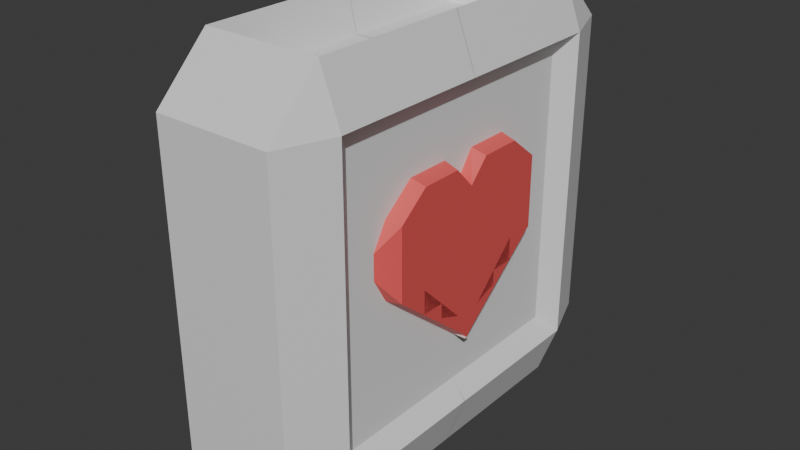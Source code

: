 # Source: heal.blend  (saved by Blender 4.4.30; exported with 4.5.12 LTS)
import bpy
from mathutils import Matrix  # noqa: F401  (used for matrix-valued properties, if any)

bpy.ops.wm.read_factory_settings(use_empty=True)
scene = bpy.context.scene
scene.name = 'Scene'

# ---- collections
col_collection = bpy.data.collections.new('Collection'); scene.collection.children.link(col_collection)

# ---- materials (node trees are filled in below, after node groups)
mat_material = bpy.data.materials.new('Material')
mat_material.alpha_threshold = 0.0
mat_material.roughness = 0.5
mat_material.line_color = (0.0, 0.0, 0.0, 1.0)
mat_material_001 = bpy.data.materials.new('Material.001')

# ---- material node trees
mat_material.use_nodes = True; mat_material.node_tree.nodes.clear()
_N = mat_material.node_tree.nodes; _L = mat_material.node_tree.links
n0 = _N.new('ShaderNodeOutputMaterial'); n0.name = 'Material Output'; n0.location = (300, 300)
n1 = _N.new('ShaderNodeBsdfPrincipled'); n1.name = 'Principled BSDF'; n1.location = (10, 300)
n1.inputs[3].default_value = 1.45
_L.new(n1.outputs[0], n0.inputs[0])
n0.is_active_output = True
mat_material_001.use_nodes = True; mat_material_001.node_tree.nodes.clear()
_N = mat_material_001.node_tree.nodes; _L = mat_material_001.node_tree.links
n0 = _N.new('ShaderNodeBsdfPrincipled'); n0.name = 'Principled BSDF'; n0.location = (10, 300)
n0.inputs[0].default_value = (0.8001, 0.1003, 0.09704, 1.0)
n1 = _N.new('ShaderNodeOutputMaterial'); n1.name = 'Material Output'; n1.location = (300, 300)
_L.new(n0.outputs[0], n1.inputs[0])
n1.is_active_output = True

# ---- world
world_world = bpy.data.worlds.new('World'); scene.world = world_world
world_world.use_nodes = True; world_world.node_tree.nodes.clear()
_N = world_world.node_tree.nodes; _L = world_world.node_tree.links
n0 = _N.new('ShaderNodeOutputWorld'); n0.name = 'World Output'; n0.location = (300, 300)
n1 = _N.new('ShaderNodeBackground'); n1.name = 'Background'; n1.location = (10, 300)
n1.inputs[0].default_value = (0.05088, 0.05088, 0.05088, 1.0)
_L.new(n1.outputs[0], n0.inputs[0])
n0.is_active_output = True
world_world.color = (0.05088, 0.05088, 0.05088)
world_world.sun_shadow_jitter_overblur = 0.0

# ---- meshes
me_cube = bpy.data.meshes.new('Cube')
me_cube.from_pydata([(-0.3503, 0.1607, 0.3503), (-0.3503, 0.1607, -0.3503), (-0.4005, 0.1986, 0.4005), (-0.5368, 0.1482, 0.4005), (-0.4005, 0.1482, 0.5368), (-0.5368, 0.1482, -0.4005), (-0.4005, 0.1986, -0.4005), (-0.4005, 0.1482, -0.5368), (-0.5368, -0.1482, 0.4005), (-0.4005, -0.1986, 0.4005), (-0.4005, -0.1482, 0.5368), (-0.4005, -0.1482, -0.5368), (-0.4005, -0.1986, -0.4005), (-0.5368, -0.1482, -0.4005), (-0.3317, -0.1227, 0.4275), (-0.3317, 0.1227, 0.4275), (-0.2866, 0.1607, -0.3503), (-0.2229, 0.1607, -0.3503), (-0.1592, 0.1607, -0.3503), (-0.09553, 0.1607, -0.3503), (-0.03184, 0.1607, -0.3503), (-0.03184, 0.1607, 0.3503), (-0.09553, 0.1607, 0.3503), (-0.1592, 0.1607, 0.3503), (-0.2229, 0.1607, 0.3503), (-0.2866, 0.1607, 0.3503), (-0.3503, 0.1607, 0.2866), (-0.3503, 0.1607, 0.2229), (-0.3503, 0.1607, 0.1592), (-0.3503, 0.1607, 0.09553), (-0.3503, 0.1607, 0.03184), (-0.3503, 0.1607, -0.03184), (-0.3503, 0.1607, -0.09553), (-0.3503, 0.1607, -0.1592), (-0.3503, 0.1607, -0.2229), (-0.3503, 0.1607, -0.2866), (-0.2866, 0.1607, -0.2866), (-0.2229, 0.1607, -0.2866), (-0.1592, 0.1607, -0.2866), (-0.09553, 0.1607, -0.2866), (-0.03184, 0.1607, -0.2866), (-0.2866, 0.1607, -0.2229), (-0.2229, 0.1607, -0.2229), (-0.1592, 0.1607, -0.2229), (-0.09553, 0.1607, -0.2229), (-0.007248, 0.1607, -0.2229), (0.007248, 0.1607, -0.2229), (-0.2866, 0.1607, -0.1592), (-0.2229, 0.1607, -0.1592), (-0.1592, 0.1607, -0.1592), (-0.09553, 0.1607, -0.1352), (-0.03184, 0.1607, -0.1592), (-0.2866, 0.1607, -0.09553), (-0.2229, 0.1607, -0.09553), (-0.1592, 0.1607, -0.09553), (-0.09553, 0.1607, -0.09553), (-0.2866, 0.1607, -0.03184), (-0.2387, 0.1607, -0.03184), (-0.1592, 0.1607, -0.03184), (-0.2756, 0.1607, 0.03184), (-0.2387, 0.1607, 0.03184), (-0.2756, 0.1607, 0.09553), (-0.2387, 0.1607, 0.09553), (1.14e-08, 0.1796, 0.1592), (1.14e-08, 0.1985, 0.1592), (-0.2866, 0.1607, 0.1592), (-0.2387, 0.1607, 0.1592), (-0.1592, 0.1607, 0.1592), (-0.03184, 0.1796, 0.1592), (-0.03184, 0.1607, 0.1592), (1.14e-08, 0.1607, 0.1592), (-0.2866, 0.1607, 0.2229), (-0.2229, 0.1607, 0.2229), (-0.1592, 0.1607, 0.2229), (-0.09553, 0.1607, 0.2229), (-0.04643, 0.1607, 0.2229), (-0.2866, 0.1607, 0.2866), (-0.2229, 0.1607, 0.2866), (-0.1592, 0.1607, 0.2866), (-0.09553, 0.1607, 0.2866), (-0.03184, 0.1607, 0.2866), (-0.0131, 0.1985, -0.2086), (0.007248, 0.1985, -0.2229), (-0.09649, 0.1985, -0.1257), (-0.03634, 0.1985, -0.1484), (-0.1567, 0.1985, -0.08828), (-0.09649, 0.1985, -0.08828), (-0.03634, 0.1985, -0.08828), (-0.2318, 0.1985, -0.02812), (-0.1567, 0.1985, -0.02812), (-0.09649, 0.1985, -0.02812), (-0.03634, 0.1985, -0.02812), (-0.2318, 0.1985, 0.03204), (-0.1567, 0.1985, 0.03204), (-0.09649, 0.1985, 0.03204), (-0.03634, 0.1985, 0.03204), (-0.2318, 0.1985, 0.09219), (-0.1567, 0.1985, 0.09219), (-0.09649, 0.1985, 0.09219), (-0.03634, 0.1985, 0.09219), (-0.2318, 0.1985, 0.1524), (-0.1567, 0.1985, 0.1524), (-0.09649, 0.1985, 0.1524), (-0.03634, 0.1985, 0.1524), (-0.1567, 0.1985, 0.2125), (-0.09649, 0.1985, 0.2125), (-0.05012, 0.1985, 0.2125), (0.001025, 0.1482, -0.5368), (0.001025, 0.1986, -0.4005), (0.001025, -0.1482, 0.5368), (0.001025, -0.1986, 0.4005), (0.001025, -0.1482, -0.5368), (0.001025, -0.1986, -0.4005), (0.001025, 0.1482, 0.5368), (0.001025, 0.1986, 0.4005), (0.0008487, -0.1227, 0.4275), (0.0008487, 0.1227, 0.4275), (-1.14e-08, 0.1607, 0.3503), (1.14e-08, 0.1607, 0.2866), (-0.03184, 0.1607, 0.3184), (0.0, 0.1607, 0.3184), (1.14e-08, 0.1607, -0.3503), (1.14e-08, 0.1607, -0.2866), (-0.03184, 0.1607, -0.3184), (1.14e-08, 0.1607, -0.3184), (1.14e-08, 0.1607, -0.2229), (1.14e-08, 0.1985, -0.2229), (1.14e-08, 0.1985, -0.1592), (1.14e-08, 0.1985, -0.09553), (1.14e-08, 0.1985, -0.03184), (1.14e-08, 0.1985, 0.03184), (1.14e-08, 0.1985, 0.09553), (1.14e-08, 0.1607, 0.2229), (-0.2627, 0.1607, 0.03184), (-0.2627, 0.1607, 0.09553), (-0.2756, 0.1607, 0.06369), (-0.2387, 0.1607, 0.06369), (-0.2627, 0.1607, 0.06369)], [], [(13, 8, 3, 5), (112, 110, 9, 12), (113, 4, 15, 116), (2, 3, 4), (5, 6, 7), (8, 9, 10), (11, 12, 13), (7, 11, 13, 5), (107, 7, 6, 108), (12, 9, 8, 13), (2, 6, 5, 3), (109, 10, 9, 110), (10, 4, 3, 8), (108, 6, 1, 16, 17, 18, 19, 20, 121), (6, 2, 0, 26, 27, 28, 29, 30, 31, 32, 33, 34, 35, 1), (116, 15, 14, 115), (4, 10, 14, 15), (1, 35, 36, 16), (16, 36, 37, 17), (17, 37, 38, 18), (18, 38, 39, 19), (19, 39, 40, 123, 20), (35, 34, 41, 36), (36, 41, 42, 37), (37, 42, 43, 38), (38, 43, 44, 39), (39, 44, 45, 40), (34, 33, 47, 41), (41, 47, 48, 42), (42, 48, 49, 43), (43, 49, 50, 44), (44, 50, 51, 45), (64, 106, 75, 70), (33, 32, 52, 47), (47, 52, 53, 48), (48, 53, 54, 49), (49, 54, 55, 50), (69, 70, 63, 68), (68, 63, 64, 103), (32, 31, 56, 52), (52, 56, 57, 53), (53, 57, 58, 54), (51, 50, 83, 84), (57, 60, 92, 88), (45, 51, 84, 81), (66, 67, 101, 100), (31, 30, 59, 56), (56, 59, 133, 60, 57), (74, 75, 106, 105), (73, 74, 105, 104), (55, 54, 85, 86), (60, 136, 62, 96, 92), (30, 29, 61, 135, 59), (137, 134, 62, 136), (50, 55, 86, 83), (58, 57, 88, 89), (62, 66, 100, 96), (75, 69, 68, 103, 106), (29, 28, 65, 61), (61, 65, 66, 62, 134), (54, 58, 89, 85), (67, 73, 104, 101), (125, 45, 81, 126), (28, 27, 71, 65), (65, 71, 72, 66), (66, 72, 73, 67), (27, 26, 76, 71), (71, 76, 77, 72), (72, 77, 78, 73), (73, 78, 79, 74), (74, 79, 80, 75), (26, 0, 25, 76), (76, 25, 24, 77), (77, 24, 23, 78), (78, 23, 22, 79), (79, 22, 21, 119, 80), (83, 86, 87, 84), (85, 89, 90, 86), (86, 90, 91, 87), (88, 92, 93, 89), (89, 93, 94, 90), (90, 94, 95, 91), (92, 96, 97, 93), (93, 97, 98, 94), (94, 98, 99, 95), (96, 100, 101, 97), (97, 101, 102, 98), (98, 102, 103, 99), (101, 104, 105, 102), (102, 105, 106, 103), (95, 130, 129, 91), (106, 64, 103), (104, 100, 66, 73), (104, 100, 101), (81, 88, 57, 45), (84, 89, 88, 81), (10, 109, 115, 14), (4, 113, 114, 2), (11, 111, 112, 12), (7, 107, 111, 11), (80, 119, 120, 118), (119, 21, 117, 120), (20, 123, 124, 121), (123, 40, 122, 124), (95, 99, 131, 130), (87, 91, 129, 128), (84, 87, 128, 127), (81, 84, 127, 126), (46, 125, 126, 82), (40, 45, 125, 122), (75, 80, 118, 132), (69, 75, 132, 70), (63, 64, 70), (99, 103, 64, 131), (2, 114, 117, 21, 22, 23, 24, 25, 0), (133, 137, 136, 60), (59, 135, 137, 133), (135, 61, 134, 137), (135, 61, 100, 96, 92, 88, 59), (66, 100, 61), (57, 88, 59)])
me_cube.polygons.foreach_set('material_index', [0, 0, 0, 0, 0, 0, 0, 0, 0, 0, 0, 0, 0, 0, 0, 0, 0, 0, 0, 0, 0, 0, 0, 0, 0, 0, 0, 0, 0, 0, 0, 0, 1, 0, 0, 0, 0, 0, 0, 0, 0, 0, 0, 1, 1, 1, 0, 0, 1, 1, 0, 1, 0, 0, 0, 1, 1, 0, 0, 0, 0, 1, 1, 0, 0, 0, 0, 0, 0, 0, 0, 0, 0, 0, 0, 0, 1, 1, 1, 1, 1, 1, 1, 1, 1, 1, 1, 1, 1, 1, 1, 1, 1, 1, 1, 1, 0, 0, 0, 0, 0, 0, 0, 0, 1, 1, 1, 1, 0, 0, 0, 0, 0, 1, 0, 0, 0, 0, 1, 1, 1])
_uv = me_cube.uv_layers.new(name='UVMap')
_uv.uv.foreach_set('vector', [0.4068, 0.03175, 0.5932, 0.03175, 0.5932, 0.2182, 0.4068, 0.2182, 0.4068, 0.8748, 0.5932, 0.8748, 0.5932, 0.9682, 0.4068, 0.9682, 0.625, 0.3752, 0.625, 0.2818, 0.625, 0.2818, 0.625, 0.3752, 0.5932, 0.25, 0.5932, 0.2182, 0.625, 0.2182, 0.125, 0.5318, 0.1568, 0.5, 0.1568, 0.5318, 0.5932, 0.03175, 0.5932, 0.0, 0.625, 0.03175, 0.1568, 0.7182, 0.1568, 0.75, 0.125, 0.7182, 0.1568, 0.5318, 0.1568, 0.7182, 0.125, 0.7182, 0.125, 0.5318, 0.2502, 0.5318, 0.1568, 0.5318, 0.1568, 0.5, 0.2502, 0.5, 0.4068, 0.0, 0.5932, 0.0, 0.5932, 0.03175, 0.4068, 0.03175, 0.5932, 0.2818, 0.4068, 0.2818, 0.4068, 0.2182, 0.5932, 0.2182, 0.625, 0.8748, 0.625, 0.9682, 0.5932, 0.9682, 0.5932, 0.8748, 0.625, 0.03175, 0.625, 0.2182, 0.5932, 0.2182, 0.5932, 0.03175, 0.2502, 0.5, 0.1568, 0.5, 0.1568, 0.5, 0.1737, 0.5, 0.1907, 0.5, 0.2076, 0.5, 0.2246, 0.5, 0.2415, 0.5, 0.25, 0.5, 0.4068, 0.2818, 0.5932, 0.2818, 0.5932, 0.2818, 0.5763, 0.2818, 0.5593, 0.2818, 0.5424, 0.2818, 0.5254, 0.2818, 0.5085, 0.2818, 0.4915, 0.2818, 0.4746, 0.2818, 0.4576, 0.2818, 0.4407, 0.2818, 0.4237, 0.2818, 0.4068, 0.2818, 0.7498, 0.5318, 0.8432, 0.5318, 0.8432, 0.7182, 0.7498, 0.7182, 0.625, 0.2182, 0.625, 0.03175, 0.625, 0.03175, 0.625, 0.2182, 0.4068, 0.2818, 0.4237, 0.2818, 0.4237, 0.2987, 0.4068, 0.2987, 0.4068, 0.2987, 0.4237, 0.2987, 0.4237, 0.3157, 0.4068, 0.3157, 0.4068, 0.3157, 0.4237, 0.3157, 0.4237, 0.3326, 0.4068, 0.3326, 0.4068, 0.3326, 0.4237, 0.3326, 0.4237, 0.3496, 0.4068, 0.3496, 0.4068, 0.3496, 0.4237, 0.3496, 0.4237, 0.3665, 0.4152, 0.3665, 0.4068, 0.3665, 0.4237, 0.2818, 0.4407, 0.2818, 0.4407, 0.2987, 0.4237, 0.2987, 0.4237, 0.2987, 0.4407, 0.2987, 0.4407, 0.3157, 0.4237, 0.3157, 0.4237, 0.3157, 0.4407, 0.3157, 0.4407, 0.3326, 0.4237, 0.3326, 0.4237, 0.3326, 0.4407, 0.3326, 0.4407, 0.3496, 0.4237, 0.3496, 0.4237, 0.3496, 0.4407, 0.3496, 0.4407, 0.3665, 0.4237, 0.3665, 0.4407, 0.2818, 0.4576, 0.2818, 0.4576, 0.2987, 0.4407, 0.2987, 0.4407, 0.2987, 0.4576, 0.2987, 0.4576, 0.3157, 0.4407, 0.3157, 0.4407, 0.3157, 0.4576, 0.3157, 0.4576, 0.3326, 0.4407, 0.3326, 0.4407, 0.3326, 0.4576, 0.3326, 0.4576, 0.3496, 0.4407, 0.3496, 0.4407, 0.3496, 0.4576, 0.3496, 0.4576, 0.3665, 0.4407, 0.3665, 0.0, 0.0, 0.0, 0.0, 0.0, 0.0, 0.0, 0.0, 0.4576, 0.2818, 0.4746, 0.2818, 0.4746, 0.2987, 0.4576, 0.2987, 0.4576, 0.2987, 0.4746, 0.2987, 0.4746, 0.3157, 0.4576, 0.3157, 0.4576, 0.3157, 0.4746, 0.3157, 0.4746, 0.3326, 0.4576, 0.3326, 0.4576, 0.3326, 0.4746, 0.3326, 0.4746, 0.3496, 0.4576, 0.3496, 0.5424, 0.3665, 0.5424, 0.375, 0.5424, 0.375, 0.5424, 0.3665, 0.5424, 0.3665, 0.5424, 0.375, 0.5424, 0.375, 0.5424, 0.3665, 0.4746, 0.2818, 0.4915, 0.2818, 0.4915, 0.2987, 0.4746, 0.2987, 0.4746, 0.2987, 0.4915, 0.2987, 0.4915, 0.3157, 0.4746, 0.3157, 0.4746, 0.3157, 0.4915, 0.3157, 0.4915, 0.3326, 0.4746, 0.3326, 0.4576, 0.3665, 0.4576, 0.3496, 0.4576, 0.3496, 0.4576, 0.3665, 0.4915, 0.3157, 0.5085, 0.3157, 0.5085, 0.3157, 0.4915, 0.3157, 0.4407, 0.3665, 0.4576, 0.3665, 0.4576, 0.3665, 0.4407, 0.3665, 0.5424, 0.3157, 0.5424, 0.3326, 0.5424, 0.3326, 0.5424, 0.3157, 0.4915, 0.2818, 0.5085, 0.2818, 0.5085, 0.2987, 0.4915, 0.2987, 0.4915, 0.2987, 0.5085, 0.2987, 0.5085, 0.3072, 0.5085, 0.3157, 0.4915, 0.3157, 0.5593, 0.3496, 0.5593, 0.3665, 0.5593, 0.3665, 0.5593, 0.3496, 0.5593, 0.3326, 0.5593, 0.3496, 0.5593, 0.3496, 0.5593, 0.3326, 0.4746, 0.3496, 0.4746, 0.3326, 0.4746, 0.3326, 0.4746, 0.3496, 0.5085, 0.3157, 0.517, 0.3157, 0.5254, 0.3157, 0.5254, 0.3157, 0.5085, 0.3157, 0.5085, 0.2818, 0.5254, 0.2818, 0.5254, 0.2987, 0.517, 0.2987, 0.5085, 0.2987, 0.517, 0.3072, 0.5254, 0.3072, 0.5254, 0.3157, 0.517, 0.3157, 0.4576, 0.3496, 0.4746, 0.3496, 0.4746, 0.3496, 0.4576, 0.3496, 0.4915, 0.3326, 0.4915, 0.3157, 0.4915, 0.3157, 0.4915, 0.3326, 0.5254, 0.3157, 0.5424, 0.3157, 0.5424, 0.3157, 0.5254, 0.3157, 0.5593, 0.3665, 0.5424, 0.3665, 0.5424, 0.3665, 0.5424, 0.3665, 0.5593, 0.3665, 0.5254, 0.2818, 0.5424, 0.2818, 0.5424, 0.2987, 0.5254, 0.2987, 0.5254, 0.2987, 0.5424, 0.2987, 0.5424, 0.3157, 0.5254, 0.3157, 0.5254, 0.3072, 0.4746, 0.3326, 0.4915, 0.3326, 0.4915, 0.3326, 0.4746, 0.3326, 0.5424, 0.3326, 0.5593, 0.3326, 0.5593, 0.3326, 0.5424, 0.3326, 0.4407, 0.375, 0.4407, 0.3665, 0.4407, 0.3665, 0.4407, 0.375, 0.5424, 0.2818, 0.5593, 0.2818, 0.5593, 0.2987, 0.5424, 0.2987, 0.5424, 0.2987, 0.5593, 0.2987, 0.5593, 0.3157, 0.5424, 0.3157, 0.5424, 0.3157, 0.5593, 0.3157, 0.5593, 0.3326, 0.5424, 0.3326, 0.5593, 0.2818, 0.5763, 0.2818, 0.5763, 0.2987, 0.5593, 0.2987, 0.5593, 0.2987, 0.5763, 0.2987, 0.5763, 0.3157, 0.5593, 0.3157, 0.5593, 0.3157, 0.5763, 0.3157, 0.5763, 0.3326, 0.5593, 0.3326, 0.5593, 0.3326, 0.5763, 0.3326, 0.5763, 0.3496, 0.5593, 0.3496, 0.5593, 0.3496, 0.5763, 0.3496, 0.5763, 0.3665, 0.5593, 0.3665, 0.5763, 0.2818, 0.5932, 0.2818, 0.5932, 0.2987, 0.5763, 0.2987, 0.5763, 0.2987, 0.5932, 0.2987, 0.5932, 0.3157, 0.5763, 0.3157, 0.5763, 0.3157, 0.5932, 0.3157, 0.5932, 0.3326, 0.5763, 0.3326, 0.5763, 0.3326, 0.5932, 0.3326, 0.5932, 0.3496, 0.5763, 0.3496, 0.5763, 0.3496, 0.5932, 0.3496, 0.5932, 0.3665, 0.5848, 0.3665, 0.5763, 0.3665, 0.4576, 0.3496, 0.4746, 0.3496, 0.4746, 0.3665, 0.4576, 0.3665, 0.4746, 0.3326, 0.4915, 0.3326, 0.4915, 0.3496, 0.4746, 0.3496, 0.4746, 0.3496, 0.4915, 0.3496, 0.4915, 0.3665, 0.4746, 0.3665, 0.4915, 0.3157, 0.5085, 0.3157, 0.5085, 0.3326, 0.4915, 0.3326, 0.4915, 0.3326, 0.5085, 0.3326, 0.5085, 0.3496, 0.4915, 0.3496, 0.4915, 0.3496, 0.5085, 0.3496, 0.5085, 0.3665, 0.4915, 0.3665, 0.5085, 0.3157, 0.5254, 0.3157, 0.5254, 0.3326, 0.5085, 0.3326, 0.5085, 0.3326, 0.5254, 0.3326, 0.5254, 0.3496, 0.5085, 0.3496, 0.5085, 0.3496, 0.5254, 0.3496, 0.5254, 0.3665, 0.5085, 0.3665, 0.5254, 0.3157, 0.5424, 0.3157, 0.5424, 0.3326, 0.5254, 0.3326, 0.5254, 0.3326, 0.5424, 0.3326, 0.5424, 0.3496, 0.5254, 0.3496, 0.5254, 0.3496, 0.5424, 0.3496, 0.5424, 0.3665, 0.5254, 0.3665, 0.5424, 0.3326, 0.5593, 0.3326, 0.5593, 0.3496, 0.5424, 0.3496, 0.5424, 0.3496, 0.5593, 0.3496, 0.5593, 0.3665, 0.5424, 0.3665, 0.5085, 0.3665, 0.5085, 0.375, 0.4915, 0.375, 0.4915, 0.3665, 0.0, 0.0, 0.0, 0.0, 0.0, 0.0, 0.5593, 0.3326, 0.5424, 0.3157, 0.5424, 0.3157, 0.5593, 0.3326, 0.0, 0.0, 0.0, 0.0, 0.0, 0.0, 0.4407, 0.3665, 0.4915, 0.3157, 0.4915, 0.3157, 0.4407, 0.3665, 0.0, 0.0, 0.0, 0.0, 0.0, 0.0, 0.0, 0.0, 0.625, 0.9682, 0.625, 0.8748, 0.625, 0.8748, 0.625, 0.9682, 0.625, 0.2818, 0.625, 0.3752, 0.5932, 0.3752, 0.5932, 0.2818, 0.1568, 0.7182, 0.2502, 0.7182, 0.2502, 0.75, 0.1568, 0.75, 0.1568, 0.5318, 0.2502, 0.5318, 0.2502, 0.7182, 0.1568, 0.7182, 0.5763, 0.3665, 0.5848, 0.3665, 0.5848, 0.375, 0.5763, 0.375, 0.5848, 0.3665, 0.5932, 0.3665, 0.5932, 0.375, 0.5848, 0.375, 0.4068, 0.3665, 0.4152, 0.3665, 0.4152, 0.375, 0.4068, 0.375, 0.4152, 0.3665, 0.4237, 0.3665, 0.4237, 0.375, 0.4152, 0.375, 0.5085, 0.3665, 0.5254, 0.3665, 0.5254, 0.375, 0.5085, 0.375, 0.4746, 0.3665, 0.4915, 0.3665, 0.4915, 0.375, 0.4746, 0.375, 0.4576, 0.3665, 0.4746, 0.3665, 0.4746, 0.375, 0.4576, 0.375, 0.4407, 0.3665, 0.4576, 0.3665, 0.4576, 0.375, 0.4407, 0.375, 0.4407, 0.3835, 0.4407, 0.375, 0.4407, 0.375, 0.4407, 0.3835, 0.4237, 0.3665, 0.4407, 0.3665, 0.4407, 0.375, 0.4237, 0.375, 0.5593, 0.3665, 0.5763, 0.3665, 0.5763, 0.375, 0.5593, 0.3766, 0.5424, 0.3665, 0.5593, 0.3665, 0.5593, 0.3766, 0.5424, 0.375, 0.0, 0.0, 0.0, 0.0, 0.0, 0.0, 0.5254, 0.3665, 0.5424, 0.3665, 0.5424, 0.375, 0.5254, 0.375, 0.5932, 0.2818, 0.5932, 0.3752, 0.5932, 0.375, 0.5932, 0.3665, 0.5932, 0.3496, 0.5932, 0.3326, 0.5932, 0.3157, 0.5932, 0.2987, 0.5932, 0.2818, 0.5085, 0.3072, 0.517, 0.3072, 0.517, 0.3157, 0.5085, 0.3157, 0.5085, 0.2987, 0.517, 0.2987, 0.517, 0.3072, 0.5085, 0.3072, 0.517, 0.2987, 0.5254, 0.2987, 0.5254, 0.3072, 0.517, 0.3072, 0.0, 0.0, 0.0, 0.0, 0.0, 0.0, 0.0, 0.0, 0.0, 0.0, 0.0, 0.0, 0.0, 0.0, 0.5424, 0.3157, 0.5424, 0.3157, 0.0, 0.0, 0.4915, 0.3157, 0.4915, 0.3157, 0.0, 0.0])
me_cube.materials.append(mat_material)
me_cube.materials.append(mat_material_001)
me_cube.use_mirror_vertex_groups = False
me_cube.update()

# ---- objects
ob_cube = bpy.data.objects.new('Cube', me_cube)

# ---- transforms, parenting, visibility, modifiers, constraints
ob_cube.location = (0.0, 0.0, 0.0)
ob_cube.rotation_euler = (0.0, 0.0, -1.571)
ob_cube.lock_rotations_4d = False
ob_cube.empty_display_type = 'ARROWS'
ob_cube.lineart.crease_threshold = 0.0
_m = ob_cube.modifiers.new('Mirror', 'MIRROR')

# ---- collection membership
col_collection.objects.link(ob_cube)

# ---- scene / render settings (as saved in the file)
scene.frame_start = 1; scene.frame_end = 250; scene.frame_set(1)
scene.render.engine = 'BLENDER_EEVEE_NEXT'
bpy.context.view_layer.update()

# ---- added for rendering (the .blend has no active camera and no usable light): camera, sun
cam_auto = bpy.data.cameras.new('AutoCamera')
cam_auto.lens = 50.0
cam_auto.sensor_width = 36.0
cam_auto.clip_end = 1000.0
ob_auto_camera = bpy.data.objects.new('AutoCamera', cam_auto)
scene.collection.objects.link(ob_auto_camera)
ob_auto_camera.location = (1.45216, -1.74259, 1.16173)
ob_auto_camera.rotation_euler = (1.09748, -7.21219e-08, 0.694738)
scene.camera = ob_auto_camera
light_auto_sun = bpy.data.lights.new('AutoSun', 'SUN')
light_auto_sun.energy = 3.0
light_auto_sun.angle = 0.0523599
ob_auto_sun = bpy.data.objects.new('AutoSun', light_auto_sun)
scene.collection.objects.link(ob_auto_sun)
ob_auto_sun.rotation_euler = (0.872665, 0.174533, 0.523599)
bpy.context.view_layer.update()

